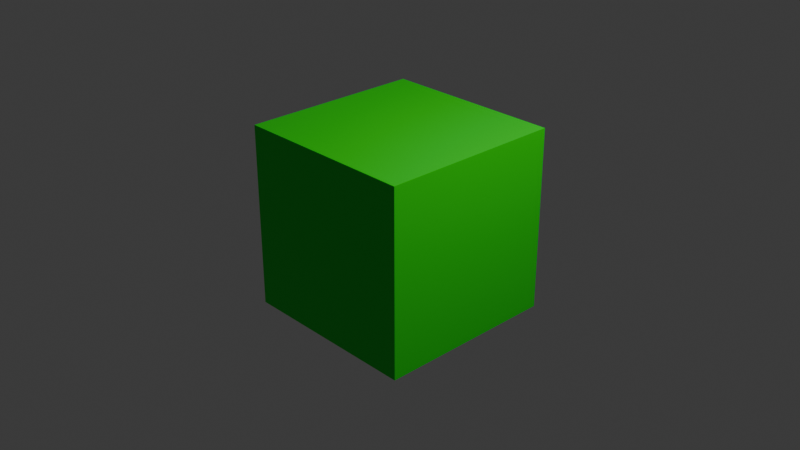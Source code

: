 # Source: BoxCollider.blend  (saved by Blender 5.1.30; exported with 4.5.12 LTS)
import bpy
from mathutils import Matrix  # noqa: F401  (used for matrix-valued properties, if any)

bpy.ops.wm.read_factory_settings(use_empty=True)
scene = bpy.context.scene
scene.name = 'Scene'

# ---- collections
col_collection = bpy.data.collections.new('Collection'); scene.collection.children.link(col_collection)

# ---- materials (node trees are filled in below, after node groups)
mat_material = bpy.data.materials.new('Material')
mat_material.alpha_threshold = 0.0
mat_material.use_backface_culling_lightprobe_volume = False
mat_material.roughness = 0.5
mat_material.line_color = (0.0, 0.0, 0.0, 1.0)

# ---- material node trees
mat_material.use_nodes = True; mat_material.node_tree.nodes.clear()
_N = mat_material.node_tree.nodes; _L = mat_material.node_tree.links
n0 = _N.new('ShaderNodeOutputMaterial'); n0.name = 'Material Output'; n0.location = (200, 100)
n1 = _N.new('ShaderNodeBsdfPrincipled'); n1.name = 'Principled BSDF'; n1.location = (-200, 100)
n1.inputs[0].default_value = (0.0, 0.8, 0.01323, 1.0)
_L.new(n1.outputs[0], n0.inputs[0])
n0.is_active_output = True

# ---- world
world_world = bpy.data.worlds.new('World'); scene.world = world_world
world_world.use_nodes = True; world_world.node_tree.nodes.clear()
_N = world_world.node_tree.nodes; _L = world_world.node_tree.links
n0 = _N.new('ShaderNodeOutputWorld'); n0.name = 'World Output'; n0.location = (200, 100)
n1 = _N.new('ShaderNodeBackground'); n1.name = 'Background'; n1.location = (-200, 100)
n1.inputs[0].default_value = (0.05088, 0.05088, 0.05088, 1.0)
_L.new(n1.outputs[0], n0.inputs[0])
n0.is_active_output = True
world_world.color = (0.05088, 0.05088, 0.05088)
world_world.sun_shadow_jitter_overblur = 0.0

# ---- cameras
cam_camera = bpy.data.cameras.new('Camera')
cam_camera.clip_end = 100.0
cam_camera.ortho_scale = 7.314

# ---- lights
light_light = bpy.data.lights.new('Light', 'POINT')
light_light.energy = 1000.0
light_light.shadow_soft_size = 0.1

# ---- meshes
me_cube = bpy.data.meshes.new('Cube')
me_cube.from_pydata([(1.0, 1.0, 1.0), (1.0, 1.0, -1.0), (1.0, -1.0, 1.0), (1.0, -1.0, -1.0), (-1.0, 1.0, 1.0), (-1.0, 1.0, -1.0), (-1.0, -1.0, 1.0), (-1.0, -1.0, -1.0)], [], [(0, 4, 6, 2), (3, 2, 6, 7), (7, 6, 4, 5), (5, 1, 3, 7), (1, 0, 2, 3), (5, 4, 0, 1)])
_uv = me_cube.uv_layers.new(name='UVMap')
_uv.uv.foreach_set('vector', [0.625, 0.5, 0.875, 0.5, 0.875, 0.75, 0.625, 0.75, 0.375, 0.75, 0.625, 0.75, 0.625, 1.0, 0.375, 1.0, 0.375, 0.0, 0.625, 0.0, 0.625, 0.25, 0.375, 0.25, 0.125, 0.5, 0.375, 0.5, 0.375, 0.75, 0.125, 0.75, 0.375, 0.5, 0.625, 0.5, 0.625, 0.75, 0.375, 0.75, 0.375, 0.25, 0.625, 0.25, 0.625, 0.5, 0.375, 0.5])
me_cube.materials.append(mat_material)
me_cube.use_mirror_vertex_groups = False
me_cube.update()

# ---- objects
ob_cube = bpy.data.objects.new('Cube', me_cube)
ob_light = bpy.data.objects.new('Light', light_light)
ob_camera = bpy.data.objects.new('Camera', cam_camera)

# ---- transforms, parenting, visibility, modifiers, constraints
ob_cube.location = (0.0, 0.0, 0.0)
ob_cube.lock_rotations_4d = False
ob_cube.empty_display_type = 'ARROWS'
ob_cube.lineart.crease_threshold = 0.0
ob_light.location = (4.076, 1.005, 5.904)
ob_light.rotation_euler = (0.6503, 0.05522, 1.866)
ob_light.lock_rotations_4d = False
ob_light.empty_display_type = 'ARROWS'
ob_light.color = (0.0, 0.0, 0.0, 0.0)
ob_light.lineart.crease_threshold = 0.0
ob_camera.location = (7.359, -6.926, 4.958)
ob_camera.rotation_euler = (1.109, 0.0, 0.8149)
ob_camera.lock_rotations_4d = False
ob_camera.empty_display_type = 'ARROWS'
ob_camera.color = (0.0, 0.0, 0.0, 0.0)
ob_camera.display_type = 'WIRE'
ob_camera.lineart.crease_threshold = 0.0

# ---- collection membership
col_collection.objects.link(ob_cube)
col_collection.objects.link(ob_light)
col_collection.objects.link(ob_camera)

# ---- scene / render settings (as saved in the file)
scene.camera = ob_camera
scene.frame_start = 1; scene.frame_end = 250; scene.frame_set(1)
scene.render.engine = 'BLENDER_EEVEE_NEXT'
scene.render.bake_bias = 0.0
scene.render.bake_samples = 0
scene.cycles.sampling_pattern = 'TABULATED_SOBOL'
scene.eevee.use_volume_custom_range = False
bpy.context.view_layer.update()

